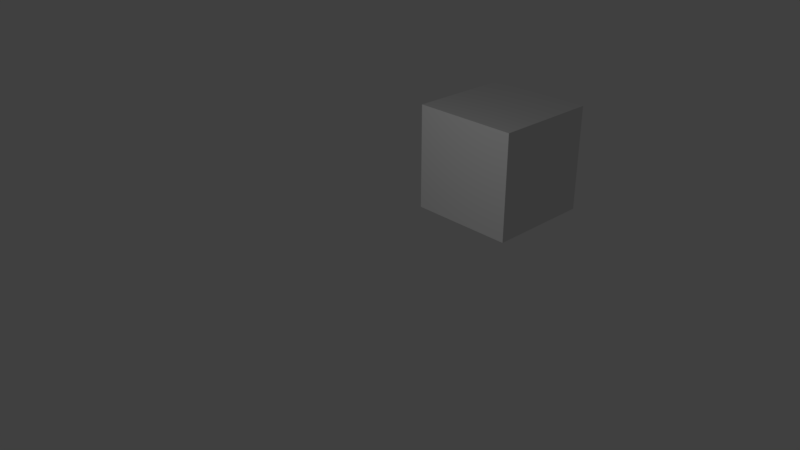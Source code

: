 # Source: coord_test.blend  (saved by Blender 2.79.0; exported with 4.5.12 LTS)
import bpy
from mathutils import Matrix  # noqa: F401  (used for matrix-valued properties, if any)

bpy.ops.wm.read_factory_settings(use_empty=True)
scene = bpy.context.scene
scene.name = 'Scene'

# ---- collections
col_collection_1 = bpy.data.collections.new('Collection 1'); scene.collection.children.link(col_collection_1)

# ---- materials (node trees are filled in below, after node groups)
mat_material = bpy.data.materials.new('Material')
mat_material.alpha_threshold = 0.0
mat_material.use_transparent_shadow = False
mat_material.roughness = 0.5
mat_material.line_color = (0.0, 0.0, 0.0, 1.0)

# ---- material node trees

# ---- world
world_world = bpy.data.worlds.new('World'); scene.world = world_world
world_world.color = (0.05088, 0.05088, 0.05088)
world_world.use_sun_shadow = False
world_world.sun_shadow_jitter_overblur = 0.0
world_world.cycles.sampling_method = 'MANUAL'

# ---- cameras
cam_camera = bpy.data.cameras.new('Camera')
cam_camera.clip_end = 100.0
cam_camera.lens = 35.0
cam_camera.sensor_width = 32.0
cam_camera.sensor_height = 18.0
cam_camera.ortho_scale = 7.314
cam_camera.dof.focus_distance = 0.0
cam_camera.dof.aperture_fstop = 128.0

# ---- lights
light_lamp = bpy.data.lights.new('Lamp', 'POINT')
light_lamp.transmission_factor = 0.0
light_lamp.cutoff_distance = 30.0
light_lamp.energy = 100.0
light_lamp.shadow_buffer_clip_start = 1.001
light_lamp.shadow_soft_size = 0.1
light_lamp.shadow_maximum_resolution = 0.006
light_lamp.use_absolute_resolution = True

# ---- meshes
me_cube = bpy.data.meshes.new('Cube')
me_cube.from_pydata([(1.0, 1.0, -1.0), (1.0, -1.0, -1.0), (-1.0, -1.0, -1.0), (-1.0, 1.0, -1.0), (1.0, 1.0, 1.0), (1.0, -1.0, 1.0), (-1.0, -1.0, 1.0), (-1.0, 1.0, 1.0)], [], [(0, 1, 2, 3), (4, 7, 6, 5), (0, 4, 5, 1), (1, 5, 6, 2), (2, 6, 7, 3), (4, 0, 3, 7)])
me_cube.materials.append(mat_material)
me_cube.use_remesh_preserve_volume = False
me_cube.use_remesh_preserve_attributes = False
me_cube.use_mirror_vertex_groups = False
me_cube.update()

# ---- objects
ob_cube = bpy.data.objects.new('Cube', me_cube)
ob_lamp = bpy.data.objects.new('Lamp', light_lamp)
ob_camera = bpy.data.objects.new('Camera', cam_camera)

# ---- transforms, parenting, visibility, modifiers, constraints
ob_cube.location = (3.32, 6.722, 2.896)
ob_cube.lock_rotations_4d = False
ob_cube.empty_display_type = 'ARROWS'
ob_cube.lineart.crease_threshold = 0.0
ob_lamp.location = (4.076, 1.005, 5.904)
ob_lamp.rotation_euler = (0.6503, 0.05522, 1.866)
ob_lamp.lock_rotations_4d = False
ob_lamp.empty_display_type = 'ARROWS'
ob_lamp.color = (0.0, 0.0, 0.0, 0.0)
ob_lamp.lineart.crease_threshold = 0.0
ob_camera.location = (12.81, -4.703, 8.874)
ob_camera.rotation_euler = (1.109, 0.0, 0.8149)
ob_camera.lock_rotations_4d = False
ob_camera.empty_display_type = 'ARROWS'
ob_camera.color = (0.0, 0.0, 0.0, 0.0)
ob_camera.display_type = 'WIRE'
ob_camera.lineart.crease_threshold = 0.0

# ---- collection membership
col_collection_1.objects.link(ob_cube)
col_collection_1.objects.link(ob_lamp)
col_collection_1.objects.link(ob_camera)

# ---- scene / render settings (as saved in the file)
scene.camera = ob_camera
scene.frame_start = 1; scene.frame_end = 250; scene.frame_set(1)
scene.render.engine = 'BLENDER_EEVEE_NEXT'
scene.render.resolution_percentage = 50
scene.render.dither_intensity = 0.0
scene.cycles.use_denoising = False
scene.cycles.samples = 128
scene.cycles.sampling_pattern = 'TABULATED_SOBOL'
scene.cycles.use_adaptive_sampling = False
scene.cycles.use_light_tree = False
scene.cycles.blur_glossy = 0.0
scene.cycles.sample_clamp_indirect = 0.0
scene.view_settings.view_transform = 'Standard'
bpy.context.view_layer.update()
